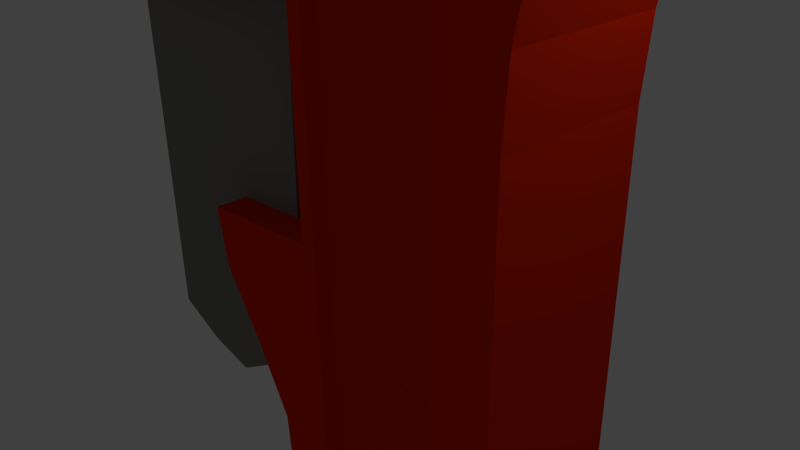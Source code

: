 # Source: Wrench.blend  (saved by Blender 2.75.0; exported with 4.5.12 LTS)
import bpy
from mathutils import Matrix  # noqa: F401  (used for matrix-valued properties, if any)

bpy.ops.wm.read_factory_settings(use_empty=True)
scene = bpy.context.scene
scene.name = 'Scene'

# ---- collections
col_collection_1 = bpy.data.collections.new('Collection 1'); scene.collection.children.link(col_collection_1)

# ---- materials (node trees are filled in below, after node groups)
mat_steel = bpy.data.materials.new('Steel')
mat_steel.alpha_threshold = 0.0
mat_steel.use_transparent_shadow = False
mat_steel.diffuse_color = (0.233, 0.2283, 0.2144, 1.0)
mat_steel.roughness = 0.5
mat_bodyofwrench = bpy.data.materials.new('BodyofWrench')
mat_bodyofwrench.alpha_threshold = 0.0
mat_bodyofwrench.use_transparent_shadow = False
mat_bodyofwrench.diffuse_color = (0.8, 0.02243, 0.0, 1.0)
mat_bodyofwrench.roughness = 0.5
mat_bodyofwrench.line_color = (0.0, 0.0, 0.0, 1.0)

# ---- material node trees

# ---- world
world_world = bpy.data.worlds.new('World'); scene.world = world_world
world_world.color = (0.05088, 0.05088, 0.05088)
world_world.use_sun_shadow = False
world_world.sun_shadow_jitter_overblur = 0.0
world_world.cycles.sampling_method = 'MANUAL'
world_world.cycles.sample_map_resolution = 256

# ---- cameras
cam_camera = bpy.data.cameras.new('Camera')
cam_camera.clip_end = 100.0
cam_camera.lens = 35.0
cam_camera.sensor_width = 32.0
cam_camera.sensor_height = 18.0
cam_camera.ortho_scale = 7.314
cam_camera.dof.focus_distance = 0.0
cam_camera.dof.aperture_fstop = 128.0

# ---- lights
light_lamp = bpy.data.lights.new('Lamp', 'POINT')
light_lamp.transmission_factor = 0.0
light_lamp.cutoff_distance = 30.0
light_lamp.energy = 100.0
light_lamp.shadow_buffer_clip_start = 1.001
light_lamp.shadow_soft_size = 0.1
light_lamp.shadow_maximum_resolution = 0.006
light_lamp.use_absolute_resolution = True
light_lamp.cycles.use_multiple_importance_sampling = False

# ---- meshes
me_cube_001 = bpy.data.meshes.new('Cube.001')
me_cube_001.from_pydata([(1.755, -0.8483, 11.47), (1.755, -0.8483, 12.48), (1.755, 1.176, 11.47), (1.755, 1.176, 12.48), (6.771, -0.8483, 11.47), (6.771, -0.8483, 12.48), (6.771, 1.176, 11.47), (6.771, 1.176, 12.48), (2.472, 1.176, 12.37), (3.036, 1.176, 13.32), (3.905, 1.176, 12.48), (4.621, 1.176, 13.28), (5.338, 1.176, 12.48), (6.055, 1.176, 13.32), (6.055, 1.176, 11.47), (5.338, 1.176, 11.47), (4.621, 1.176, 11.47), (3.905, 1.176, 11.47), (3.188, 1.176, 11.47), (2.472, 1.176, 11.47), (6.055, -0.8483, 13.32), (5.338, -0.8483, 12.48), (4.621, -0.8483, 13.28), (3.905, -0.8483, 12.48), (3.036, -0.8483, 13.32), (2.472, -0.8483, 12.37), (2.472, -0.8483, 11.47), (3.188, -0.8483, 11.47), (3.905, -0.8483, 11.47), (4.621, -0.8483, 11.47), (5.338, -0.8483, 11.47), (6.055, -0.8483, 11.47), (-1.664, -1.0, 0.1382), (-1.664, -1.0, 18.55), (-1.664, 1.0, 0.1382), (-1.664, 1.0, 18.55), (7.07, -1.0, 14.84), (7.07, -1.0, 16.74), (7.07, 1.0, 14.84), (7.07, 1.0, 16.74), (-0.8699, 1.0, 19.78), (-0.07589, 1.0, 20.35), (0.7181, 1.0, 20.35), (1.512, 1.0, 20.35), (2.306, 1.0, 19.87), (3.1, 1.0, 19.5), (3.894, 1.0, 18.93), (4.688, 1.0, 18.45), (5.482, 1.0, 17.98), (6.276, 1.0, 17.31), (6.276, 1.0, 15.69), (5.482, 1.0, 15.12), (4.688, 1.0, 15.6), (3.894, 1.0, 14.93), (3.1, 1.0, 15.41), (1.927, 1.0, 15.03), (1.512, 1.0, 0.3279), (0.7181, 1.0, 0.04334), (-0.07589, 1.0, -0.4309), (-0.8699, 1.0, -0.2412), (6.276, -1.0, 17.31), (5.482, -1.0, 17.98), (4.688, -1.0, 18.45), (3.894, -1.0, 18.93), (3.1, -1.0, 19.5), (2.306, -1.0, 19.87), (1.512, -1.0, 20.35), (0.7181, -1.0, 20.35), (-0.07589, -1.0, 20.35), (-0.8699, -1.0, 19.78), (-0.8699, -1.0, -0.2412), (-0.07589, -1.0, -0.4309), (0.7181, -1.0, 0.04334), (1.512, -1.0, 0.3279), (1.927, -1.0, 15.03), (3.1, -1.0, 15.41), (3.894, -1.0, 14.93), (4.688, -1.0, 15.6), (5.482, -1.0, 15.12), (6.276, -1.0, 15.69)], [], [(1, 3, 2, 0), (13, 7, 6, 14), (7, 5, 4, 6), (25, 1, 0, 26), (31, 14, 6, 4), (25, 8, 3, 1), (5, 7, 13, 20), (20, 13, 12, 21), (21, 12, 11, 22), (22, 11, 10, 23), (23, 10, 9, 24), (24, 9, 8, 25), (0, 2, 19, 26), (26, 19, 18, 27), (27, 18, 17, 28), (28, 17, 16, 29), (29, 16, 15, 30), (30, 15, 14, 31), (5, 20, 31, 4), (20, 21, 30, 31), (21, 22, 29, 30), (22, 23, 28, 29), (23, 24, 27, 28), (24, 25, 26, 27), (3, 8, 19, 2), (8, 9, 18, 19), (9, 10, 17, 18), (10, 11, 16, 17), (11, 12, 15, 16), (12, 13, 14, 15), (33, 35, 34, 32), (49, 39, 38, 50), (39, 37, 36, 38), (69, 33, 32, 70), (79, 50, 38, 36), (69, 40, 35, 33), (37, 39, 49, 60), (60, 49, 48, 61), (61, 48, 47, 62), (62, 47, 46, 63), (63, 46, 45, 64), (64, 45, 44, 65), (65, 44, 43, 66), (66, 43, 42, 67), (67, 42, 41, 68), (68, 41, 40, 69), (32, 34, 59, 70), (70, 59, 58, 71), (71, 58, 57, 72), (72, 57, 56, 73), (73, 56, 55, 74), (74, 55, 54, 75), (75, 54, 53, 76), (76, 53, 52, 77), (77, 52, 51, 78), (78, 51, 50, 79), (37, 60, 79, 36), (60, 61, 78, 79), (61, 62, 77, 78), (62, 63, 76, 77), (63, 64, 75, 76), (64, 65, 74, 75), (65, 66, 73, 74), (66, 67, 72, 73), (67, 68, 71, 72), (68, 69, 70, 71), (35, 40, 59, 34), (40, 41, 58, 59), (41, 42, 57, 58), (42, 43, 56, 57), (43, 44, 55, 56), (44, 45, 54, 55), (45, 46, 53, 54), (46, 47, 52, 53), (47, 48, 51, 52), (48, 49, 50, 51)])
me_cube_001.materials.append(mat_steel)
me_cube_001.use_remesh_preserve_volume = False
me_cube_001.use_remesh_preserve_attributes = False
me_cube_001.use_mirror_vertex_groups = False
me_cube_001.update()
me_cube = bpy.data.meshes.new('Cube')
me_cube.from_pydata([(-0.1595, -0.9557, 1.129), (-0.1595, 1.044, 1.129), (-2.344, 1.044, 1.129), (-2.344, -0.9557, 1.129), (-4.022, -0.9557, 1.01), (-0.8954, -0.9557, 1.01), (1.546, -0.9557, 1.129), (1.546, 1.044, 1.129), (1.503, -0.9557, 1.01), (-2.344, 1.044, 1.129), (-4.022, 1.044, 1.01), (-4.022, -0.9557, 0.8909), (-0.8954, -0.9557, 0.8909), (1.503, 1.044, 1.01), (-0.4781, -0.9557, 0.8909), (-0.4199, -0.9557, 0.9019), (-0.2953, -0.9557, 0.9019), (0.06292, -0.9557, 0.9019), (0.1875, -0.9557, 0.9019), (0.2457, -0.9557, 0.8909), (1.46, -0.9557, 0.8909), (-0.1595, 1.044, 1.129), (-0.8954, 1.044, 1.01), (-4.022, 1.044, 0.8909), (-4.022, -0.9557, 0.7719), (-0.8954, -0.9557, 0.7719), (1.46, 1.044, 0.8909), (-0.7574, -0.9557, 0.7719), (-0.7574, -0.9557, 0.8384), (-0.4083, -0.8958, 0.9019), (-0.2932, -0.9449, 0.9019), (-0.2517, -0.8808, 0.9019), (-0.1895, -0.8381, 0.9019), (-0.1162, -0.8231, 0.9019), (-0.04287, -0.8381, 0.9019), (0.01929, -0.8808, 0.9019), (0.06082, -0.9449, 0.9019), (0.1759, -0.8958, 0.9019), (0.5251, -0.9557, 0.8384), (0.5251, -0.9557, 0.7719), (1.331, -0.9557, 0.7719), (-0.8954, 1.044, 0.8909), (-4.022, 1.044, 0.7719), (-4.022, -0.9557, 0.6529), (-0.8954, -0.9557, 0.6529), (0.1095, 1.044, 0.8909), (0.006708, 1.044, 0.9019), (0.004281, 1.044, 0.9019), (-0.1162, 1.044, 0.9019), (-0.2367, 1.044, 0.9019), (-0.2391, 1.044, 0.9019), (-0.3419, 1.044, 0.8909), (1.331, 1.044, 0.7719), (-0.7202, -0.7627, 0.8384), (-0.7574, -0.9557, 0.6529), (-0.7574, -0.9557, 0.5338), (-0.7574, -0.9557, 0.4148), (-0.7574, -0.9557, 0.2958), (-0.7574, -0.9557, 0.1768), (-0.7574, -0.9557, 0.05773), (-0.7574, -0.9557, -0.06129), (-0.7574, -0.9557, -0.1803), (-0.7574, -0.9557, -0.2993), (-0.7574, -0.9557, -0.4184), (-0.7574, -0.9557, -0.5374), (-0.7574, -0.9557, -0.6564), (-0.7574, -0.9557, -0.7755), (-0.7574, -0.9557, -0.8945), (-0.7574, -0.9557, -1.014), (-0.7574, -0.9557, -1.133), (-0.7574, -0.9557, -1.252), (-0.7574, -0.9557, -1.371), (-0.7574, -0.9557, -1.49), (-0.7574, -0.9557, -1.609), (-0.7574, -0.9557, -1.728), (-0.7574, -0.9557, -1.847), (-0.7574, -0.9557, -1.932), (-0.7202, -0.7627, -1.932), (-0.3398, -0.7901, 0.9019), (-0.2372, -0.7195, 0.9019), (-0.1162, -0.6948, 0.9019), (0.004807, -0.7195, 0.9019), (0.1074, -0.7901, 0.9019), (0.4878, -0.7627, 0.8384), (0.4878, -0.7627, -1.932), (0.5251, -0.9557, -1.932), (0.5251, -0.9557, -1.847), (0.5251, -0.9557, -1.728), (0.5251, -0.9557, -1.609), (0.5251, -0.9557, -1.49), (0.5251, -0.9557, -1.371), (0.5251, -0.9557, -1.252), (0.5251, -0.9557, -1.133), (0.5251, -0.9557, -1.014), (0.5251, -0.9557, -0.8945), (0.5251, -0.9557, -0.7755), (0.5251, -0.9557, -0.6564), (0.5251, -0.9557, -0.5374), (0.5251, -0.9557, -0.4184), (0.5251, -0.9557, -0.2993), (0.5251, -0.9557, -0.1803), (0.5251, -0.9557, -0.06129), (0.5251, -0.9557, 0.05773), (0.5251, -0.9557, 0.1768), (0.5251, -0.9557, 0.2958), (0.5251, -0.9557, 0.4148), (0.5251, -0.9557, 0.5338), (0.5251, -0.9557, 0.6529), (1.288, -0.9557, 0.6529), (-0.8954, 1.044, 0.7719), (-4.022, 1.044, 0.6529), (-3.807, -0.9557, 0.5338), (-0.8954, -0.9557, 0.5338), (0.4606, 1.044, 0.7719), (0.4606, 1.044, 0.8384), (0.1747, 1.044, 0.884), (-0.407, 1.044, 0.884), (-0.693, 1.044, 0.8384), (-0.693, 1.044, 0.7719), (1.288, 1.044, 0.6529), (-0.8954, -0.9557, 0.4148), (-0.8954, -0.9557, 0.2958), (-0.8954, -0.9557, 0.1768), (-0.8954, -0.9557, 0.05773), (-0.8954, -0.9557, -0.06129), (-0.8954, -0.9557, -0.1803), (-0.8954, -0.9557, -0.2993), (-0.8954, -0.9557, -0.4184), (-0.8954, -0.9557, -0.5374), (-0.8954, -0.9557, -0.6564), (-0.8954, -0.9557, -0.7755), (-0.8954, -0.9557, -0.8945), (-0.8954, -0.9557, -1.014), (-0.8954, -0.9557, -1.133), (-0.8954, -0.9557, -1.252), (-0.8954, -0.9557, -1.371), (-0.8954, -0.9557, -1.49), (-0.8954, -0.9557, -1.609), (-0.8954, -0.9557, -1.728), (-0.8954, -0.9557, -1.847), (-0.8954, -0.9557, -1.966), (-0.6336, -0.9557, -1.966), (-0.5784, -0.5443, -1.932), (-0.5784, -0.5443, 0.8384), (-0.3664, -0.3984, 0.8384), (-0.1162, -0.3471, 0.8384), (0.134, -0.3984, 0.8384), (0.3461, -0.5443, 0.8384), (0.3461, -0.5443, -1.932), (0.4012, -0.9557, -1.966), (1.072, -0.9557, -1.847), (1.158, -0.9557, -1.966), (1.072, -0.9557, -1.728), (1.072, -0.9557, -1.609), (1.072, -0.9557, -1.49), (1.072, -0.9557, -1.371), (1.072, -0.9557, -1.252), (1.072, -0.9557, -1.133), (1.072, -0.9557, -1.014), (1.072, -0.9557, -0.8945), (1.072, -0.9557, -0.7755), (1.072, -0.9557, -0.6564), (1.072, -0.9557, -0.5374), (1.072, -0.9557, -0.4184), (1.072, -0.9557, -0.2993), (1.072, -0.9557, -0.1803), (1.072, -0.9557, -0.06129), (1.072, -0.9557, 0.05773), (1.072, -0.9557, 0.1768), (1.072, -0.9557, 0.2958), (1.115, -0.9557, 0.4148), (1.245, -0.9557, 0.5338), (-0.8954, 1.044, 0.6529), (-3.807, 1.044, 0.5338), (-3.419, -0.9557, 0.4148), (0.4606, 1.044, 0.6529), (-0.693, 1.044, 0.6529), (1.245, 1.044, 0.5338), (-0.8954, 1.044, 0.4148), (-0.8954, 1.044, 0.2958), (-0.8954, 1.044, 0.1768), (-0.8954, 1.044, 0.05773), (-2.128, -0.9557, 0.0418), (-2.042, -0.9557, -0.06129), (-1.655, -0.9557, -0.1803), (-1.311, -0.9557, -0.2993), (-1.268, -0.9557, -0.4184), (-1.268, -0.9557, -0.5374), (-1.268, -0.9557, -0.6564), (-1.225, -0.9557, -0.7755), (-1.225, -0.9557, -0.8945), (-1.225, -0.9557, -1.014), (-1.225, -0.9557, -1.133), (-1.225, -0.9557, -1.252), (-1.225, -0.9557, -1.371), (-1.225, -0.9557, -1.49), (-1.225, -0.9557, -1.609), (-1.225, -0.9557, -1.728), (-1.225, -0.9557, -1.847), (-1.225, -0.9557, -1.966), (0.2019, -0.9557, -2.02), (-0.4342, -0.9557, -2.02), (-0.8954, -0.9557, -2.085), (1.115, -0.9557, -2.085), (-0.4216, -0.8901, -2.02), (-0.3499, -0.7797, -2.02), (-0.3664, -0.3984, -1.932), (-0.1162, -0.3471, -1.932), (0.134, -0.3984, -1.932), (0.1175, -0.7797, -2.02), (0.1892, -0.8901, -2.02), (1.072, 1.044, -1.847), (1.158, 1.044, -1.966), (1.072, 1.044, -1.728), (1.072, 1.044, -1.609), (1.072, 1.044, -1.49), (1.072, 1.044, -1.371), (1.072, 1.044, -1.252), (1.072, 1.044, -1.133), (1.072, 1.044, -1.014), (1.072, 1.044, -0.8945), (1.072, 1.044, -0.7755), (1.072, 1.044, -0.6564), (1.072, 1.044, -0.5374), (1.072, 1.044, -0.4184), (1.072, 1.044, -0.2993), (1.072, 1.044, -0.1803), (1.072, 1.044, -0.06129), (1.072, 1.044, 0.05773), (1.072, 1.044, 0.1768), (1.072, 1.044, 0.2958), (1.115, 1.044, 0.4148), (-0.8954, 1.044, 0.5338), (-3.419, 1.044, 0.4148), (0.4606, 1.044, 0.5338), (-0.693, 1.044, 0.5338), (-0.693, 1.044, 0.4148), (-0.693, 1.044, 0.2958), (-0.693, 1.044, 0.1768), (-0.693, 1.044, 0.05773), (-2.128, 1.044, 0.0418), (-2.042, 1.044, -0.06129), (-1.655, 1.044, -0.1803), (-1.311, 1.044, -0.2993), (-1.268, 1.044, -0.4184), (-1.268, 1.044, -0.5374), (-1.268, 1.044, -0.6564), (-1.225, 1.044, -0.7755), (-1.225, 1.044, -0.8945), (-1.225, 1.044, -1.014), (-1.225, 1.044, -1.133), (-1.225, 1.044, -1.252), (-1.225, 1.044, -1.371), (-1.225, 1.044, -1.49), (-1.225, 1.044, -1.609), (-1.225, 1.044, -1.728), (-1.225, 1.044, -1.847), (-1.225, 1.044, -1.966), (-1.225, -0.9557, -2.085), (1.115, 1.044, -2.085), (0.0103, -0.7059, -2.02), (-0.1162, -0.68, -2.02), (-0.2427, -0.7059, -2.02), (-0.4651, -0.9557, -2.204), (0.2979, -0.9557, -2.204), (0.4606, 1.044, -1.847), (0.3145, 1.044, -1.966), (0.4606, 1.044, -1.932), (0.4606, 1.044, -1.728), (0.4606, 1.044, -1.609), (0.4606, 1.044, -1.49), (0.4606, 1.044, -1.371), (0.4606, 1.044, -1.252), (0.4606, 1.044, -1.133), (0.4606, 1.044, -1.014), (0.4606, 1.044, -0.8945), (0.4606, 1.044, -0.7755), (0.4606, 1.044, -0.6564), (0.4606, 1.044, -0.5374), (0.4606, 1.044, -0.4184), (0.4606, 1.044, -0.2993), (0.4606, 1.044, -0.1803), (0.4606, 1.044, -0.06129), (0.4606, 1.044, 0.05773), (0.4606, 1.044, 0.1768), (0.4606, 1.044, 0.2958), (0.4606, 1.044, 0.4148), (-0.693, 1.044, -0.06129), (-0.8954, 1.044, -0.06129), (-0.8954, 1.044, -0.1803), (-0.8954, 1.044, -0.2993), (-0.8954, 1.044, -0.4184), (-0.8954, 1.044, -0.5374), (-0.8954, 1.044, -0.6564), (-0.8954, 1.044, -0.7755), (-0.8954, 1.044, -0.8945), (-0.8954, 1.044, -1.014), (-0.8954, 1.044, -1.133), (-0.8954, 1.044, -1.252), (-0.8954, 1.044, -1.371), (-0.8954, 1.044, -1.49), (-0.8954, 1.044, -1.609), (-0.8954, 1.044, -1.728), (-0.8954, 1.044, -1.847), (-0.8954, 1.044, -1.966), (-1.225, 1.044, -2.085), (-1.01, -0.9557, -2.156), (-0.5469, 1.044, -1.966), (-0.407, 1.044, -1.998), (-0.2644, 1.044, -2.02), (0.03207, 1.044, -2.02), (0.1747, 1.044, -1.998), (-0.8954, 1.044, -2.085), (0.2979, 1.044, -2.204), (-0.4651, 1.044, -2.204), (-0.693, 1.044, -0.1803), (-0.693, 1.044, -0.2993), (-0.693, 1.044, -0.4184), (-0.693, 1.044, -0.5374), (-0.693, 1.044, -0.6564), (-0.693, 1.044, -0.7755), (-0.693, 1.044, -0.8945), (-0.693, 1.044, -1.014), (-0.693, 1.044, -1.133), (-0.693, 1.044, -1.252), (-0.693, 1.044, -1.371), (-0.693, 1.044, -1.49), (-0.693, 1.044, -1.609), (-0.693, 1.044, -1.728), (-0.693, 1.044, -1.847), (-0.693, 1.044, -1.932), (-1.01, 1.044, -2.156), (0.3461, 0.8677, -1.932), (0.3461, 0.8677, 0.8384), (0.134, 0.7218, -1.932), (0.134, 0.7218, 0.8384), (0.004807, 1.043, 0.9019), (0.0103, 1.029, -2.02), (-0.1162, 0.6705, -1.932), (-0.1162, 0.6705, 0.8384), (-0.1162, 1.018, 0.9019), (-0.1162, 1.003, -2.02), (-0.2427, 1.029, -2.02), (-0.3664, 0.7218, -1.932), (-0.3664, 0.7218, 0.8384), (-0.2372, 1.043, 0.9019), (-0.5784, 0.8677, -1.932), (-0.5784, 0.8677, 0.8384)], [], [(0, 1, 2, 3), (0, 3, 4, 5), (6, 7, 1, 0), (6, 0, 5, 8), (3, 9, 10, 4), (5, 4, 11, 12), (7, 6, 8, 13), (8, 5, 12, 14, 15, 16, 17, 18, 19, 20), (9, 21, 22, 10), (4, 10, 23, 11), (12, 11, 24, 25), (21, 7, 13, 22), (13, 8, 20, 26), (14, 12, 25, 27, 28), (15, 14, 28, 53, 29), (16, 15, 29, 30), (17, 16, 30, 31, 32, 33, 34, 35, 36), (18, 17, 36, 37), (37, 83, 38, 19, 18), (20, 19, 38, 39, 40), (10, 22, 41, 23), (11, 23, 42, 24), (25, 24, 43, 44), (22, 13, 26, 45, 46, 47, 48, 49, 50, 51, 41), (26, 20, 40, 52), (27, 25, 44, 54), (28, 27, 54, 55, 56, 57, 58, 59, 60, 61, 62, 63, 64, 65, 66, 67, 68, 69, 70, 71, 72, 73, 74, 75, 76, 77, 53), (78, 31, 30, 29), (79, 32, 31, 78), (80, 33, 32, 79), (81, 34, 33, 80), (82, 35, 34, 81), (37, 36, 35, 82), (84, 85, 86, 87, 88, 89, 90, 91, 92, 93, 94, 95, 96, 97, 98, 99, 100, 101, 102, 103, 104, 105, 106, 107, 39, 38, 83), (40, 39, 107, 108), (23, 41, 109, 42), (24, 42, 110, 43), (44, 43, 111, 112), (45, 26, 52, 113, 114, 115), (41, 51, 116, 117, 118, 109), (52, 40, 108, 119), (54, 44, 112, 55), (55, 112, 120, 56), (56, 120, 121, 57), (57, 121, 122, 58), (58, 122, 123, 59), (59, 123, 124, 60), (60, 124, 125, 61), (61, 125, 126, 62), (62, 126, 127, 63), (63, 127, 128, 64), (64, 128, 129, 65), (65, 129, 130, 66), (66, 130, 131, 67), (67, 131, 132, 68), (68, 132, 133, 69), (69, 133, 134, 70), (70, 134, 135, 71), (71, 135, 136, 72), (72, 136, 137, 73), (73, 137, 138, 74), (74, 138, 139, 75), (75, 139, 140, 141, 76), (76, 141, 201, 204, 77), (77, 142, 143, 53), (143, 78, 29, 53), (144, 79, 78, 143), (145, 80, 79, 144), (146, 81, 80, 145), (147, 82, 81, 146), (83, 37, 82, 147), (148, 84, 83, 147), (85, 84, 210, 200, 149), (150, 86, 85, 149, 151), (152, 87, 86, 150), (153, 88, 87, 152), (154, 89, 88, 153), (155, 90, 89, 154), (156, 91, 90, 155), (157, 92, 91, 156), (158, 93, 92, 157), (159, 94, 93, 158), (160, 95, 94, 159), (161, 96, 95, 160), (162, 97, 96, 161), (163, 98, 97, 162), (164, 99, 98, 163), (165, 100, 99, 164), (166, 101, 100, 165), (167, 102, 101, 166), (168, 103, 102, 167), (169, 104, 103, 168), (170, 105, 104, 169), (171, 106, 105, 170), (108, 107, 106, 171), (42, 109, 172, 110), (43, 110, 173, 111), (112, 111, 174, 120), (113, 52, 119, 175), (109, 118, 176, 172), (119, 108, 171, 177), (178, 179, 121, 120), (179, 180, 122, 121), (122, 180, 181, 123), (123, 182, 183, 124), (124, 183, 184, 125), (125, 184, 185, 126), (126, 185, 186, 127), (127, 186, 187, 128), (128, 187, 188, 129), (129, 188, 189, 130), (130, 189, 190, 131), (131, 190, 191, 132), (132, 191, 192, 133), (133, 192, 193, 134), (134, 193, 194, 135), (135, 194, 195, 136), (136, 195, 196, 137), (137, 196, 197, 138), (138, 197, 198, 139), (139, 198, 199, 140), (151, 149, 200, 201, 141, 140, 202, 203), (77, 204, 205, 142), (142, 206, 144, 143), (206, 207, 145, 144), (207, 208, 146, 145), (208, 148, 147, 146), (148, 209, 210, 84), (211, 150, 151, 212), (213, 152, 150, 211), (214, 153, 152, 213), (215, 154, 153, 214), (216, 155, 154, 215), (217, 156, 155, 216), (218, 157, 156, 217), (219, 158, 157, 218), (220, 159, 158, 219), (221, 160, 159, 220), (222, 161, 160, 221), (223, 162, 161, 222), (224, 163, 162, 223), (225, 164, 163, 224), (226, 165, 164, 225), (227, 166, 165, 226), (228, 167, 166, 227), (229, 168, 167, 228), (230, 169, 168, 229), (231, 170, 169, 230), (177, 171, 170, 231), (110, 172, 232, 173), (111, 173, 233, 174), (120, 174, 233, 178), (175, 119, 177, 234), (172, 176, 235, 232), (178, 236, 237, 179), (179, 237, 238, 180), (180, 238, 239, 181), (123, 181, 240, 182), (182, 240, 241, 183), (183, 241, 242, 184), (184, 242, 243, 185), (185, 243, 244, 186), (186, 244, 245, 187), (187, 245, 246, 188), (188, 246, 247, 189), (189, 247, 248, 190), (190, 248, 249, 191), (191, 249, 250, 192), (192, 250, 251, 193), (193, 251, 252, 194), (194, 252, 253, 195), (195, 253, 254, 196), (196, 254, 255, 197), (197, 255, 256, 198), (198, 256, 257, 199), (140, 199, 258, 202), (212, 151, 203, 259), (201, 200, 210, 209, 260, 261, 262, 205, 204), (203, 202, 263, 264), (142, 205, 262, 206), (206, 262, 261, 207), (207, 261, 260, 208), (208, 260, 209, 148), (265, 211, 212, 266, 267), (268, 213, 211, 265), (269, 214, 213, 268), (270, 215, 214, 269), (271, 216, 215, 270), (272, 217, 216, 271), (273, 218, 217, 272), (274, 219, 218, 273), (275, 220, 219, 274), (276, 221, 220, 275), (277, 222, 221, 276), (278, 223, 222, 277), (279, 224, 223, 278), (280, 225, 224, 279), (281, 226, 225, 280), (282, 227, 226, 281), (283, 228, 227, 282), (284, 229, 228, 283), (285, 230, 229, 284), (286, 231, 230, 285), (234, 177, 231, 286), (173, 232, 178, 233), (232, 235, 236, 178), (181, 239, 287, 288), (240, 181, 288, 241), (241, 288, 289, 242), (242, 289, 290, 243), (243, 290, 291, 244), (244, 291, 292, 245), (245, 292, 293, 246), (246, 293, 294, 247), (247, 294, 295, 248), (248, 295, 296, 249), (249, 296, 297, 250), (250, 297, 298, 251), (251, 298, 299, 252), (252, 299, 300, 253), (253, 300, 301, 254), (254, 301, 302, 255), (255, 302, 303, 256), (256, 303, 304, 257), (199, 257, 305, 258), (202, 258, 306, 263), (304, 307, 308, 309, 310, 311, 266, 212, 259, 312), (259, 203, 264, 313), (263, 314, 313, 264), (288, 287, 315, 289), (289, 315, 316, 290), (290, 316, 317, 291), (291, 317, 318, 292), (292, 318, 319, 293), (293, 319, 320, 294), (294, 320, 321, 295), (295, 321, 322, 296), (296, 322, 323, 297), (297, 323, 324, 298), (298, 324, 325, 299), (299, 325, 326, 300), (300, 326, 327, 301), (301, 327, 328, 302), (302, 328, 329, 303), (303, 329, 330, 307, 304), (257, 304, 312, 305), (258, 305, 331, 306), (306, 331, 314, 263), (312, 259, 313, 314), (305, 312, 314, 331), (114, 113, 175, 234, 286, 285, 284, 283, 282, 281, 280, 279, 278, 277, 276, 275, 274, 273, 272, 271, 270, 269, 268, 265, 267, 332, 333), (115, 114, 333), (332, 334, 335, 333), (267, 266, 311, 332), (335, 336, 46, 45, 115, 333), (311, 310, 337, 334, 332), (334, 338, 339, 335), (339, 340, 336, 335), (47, 46, 336), (334, 337, 341, 338), (310, 309, 342, 341, 337), (338, 343, 344, 339), (344, 345, 340, 339), (48, 47, 336, 340), (338, 341, 342, 343), (309, 308, 346, 343, 342), (343, 346, 347, 344), (347, 116, 51, 50, 345, 344), (49, 48, 340, 345), (346, 308, 307, 330), (346, 330, 329, 328, 327, 326, 325, 324, 323, 322, 321, 320, 319, 318, 317, 316, 315, 287, 239, 238, 237, 236, 235, 176, 118, 117, 347), (117, 116, 347), (50, 49, 345)])
me_cube.materials.append(mat_bodyofwrench)
me_cube.use_remesh_preserve_volume = False
me_cube.use_remesh_preserve_attributes = False
me_cube.use_mirror_vertex_groups = False
me_cube.update()

# ---- objects
ob_cube_001 = bpy.data.objects.new('Cube.001', me_cube_001)
ob_cube = bpy.data.objects.new('Cube', me_cube)
ob_lamp = bpy.data.objects.new('Lamp', light_lamp)
ob_camera = bpy.data.objects.new('Camera', cam_camera)

# ---- transforms, parenting, visibility, modifiers, constraints
ob_cube_001.location = (-2.395, 0.03339, -2.338)
ob_cube_001.scale = (1.0, 0.6026, 1.0)
ob_cube_001.lineart.crease_threshold = 0.0
ob_cube.location = (1.262, 0.0, 0.0)
ob_cube.scale = (1.53, 1.08, 8.261)
ob_cube.lock_rotations_4d = False
ob_cube.empty_display_type = 'ARROWS'
ob_cube.lineart.crease_threshold = 0.0
ob_lamp.location = (4.076, 1.005, 5.904)
ob_lamp.rotation_euler = (0.6503, 0.05522, 1.866)
ob_lamp.lock_rotations_4d = False
ob_lamp.empty_display_type = 'ARROWS'
ob_lamp.color = (0.0, 0.0, 0.0, 0.0)
ob_lamp.lineart.crease_threshold = 0.0
ob_camera.location = (7.481, -6.508, 5.344)
ob_camera.rotation_euler = (1.109, 0.01082, 0.8149)
ob_camera.lock_rotations_4d = False
ob_camera.empty_display_type = 'ARROWS'
ob_camera.color = (0.0, 0.0, 0.0, 0.0)
ob_camera.display_type = 'WIRE'
ob_camera.lineart.crease_threshold = 0.0

# ---- collection membership
col_collection_1.objects.link(ob_cube_001)
col_collection_1.objects.link(ob_cube)
col_collection_1.objects.link(ob_lamp)
col_collection_1.objects.link(ob_camera)

# ---- scene / render settings (as saved in the file)
scene.camera = ob_camera
scene.frame_start = 1; scene.frame_end = 250; scene.frame_set(2)
scene.render.engine = 'BLENDER_EEVEE_NEXT'
scene.render.resolution_percentage = 50
scene.render.dither_intensity = 0.0
scene.cycles.use_denoising = False
scene.cycles.samples = 10
scene.cycles.sampling_pattern = 'TABULATED_SOBOL'
scene.cycles.light_sampling_threshold = 0.0
scene.cycles.use_adaptive_sampling = False
scene.cycles.use_light_tree = False
scene.cycles.blur_glossy = 0.0
scene.cycles.pixel_filter_type = 'GAUSSIAN'
scene.cycles.sample_clamp_indirect = 0.0
scene.view_settings.view_transform = 'Standard'
bpy.context.view_layer.update()
